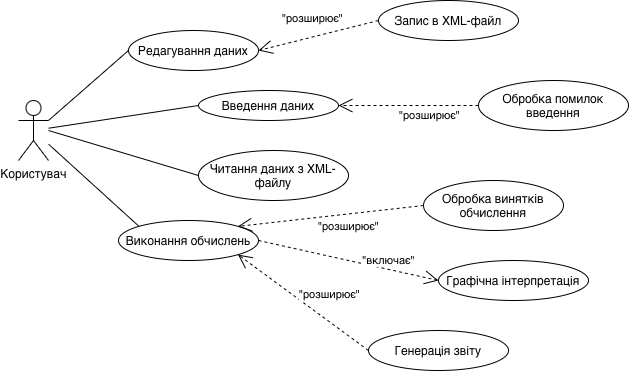

The diagram above was exported from draw.io. Its source (the exported page's mxGraphModel, read from the mxfile embedded in the PNG):
<mxGraphModel dx="901" dy="599" grid="1" gridSize="10" guides="1" tooltips="1" connect="1" arrows="1" fold="1" page="1" pageScale="1" pageWidth="827" pageHeight="1169" background="#ffffff" math="0" shadow="0">
  <root>
    <mxCell id="0" />
    <mxCell id="1" parent="0" />
    <mxCell id="ZFf6XiWt7frZkoEreDVW-1" value="Користувач" style="shape=umlActor;verticalLabelPosition=bottom;verticalAlign=top;html=1;" parent="1" vertex="1">
      <mxGeometry x="100" y="230" width="30" height="60" as="geometry" />
    </mxCell>
    <mxCell id="ZFf6XiWt7frZkoEreDVW-3" value="Редагування даних" style="ellipse;whiteSpace=wrap;html=1;" parent="1" vertex="1">
      <mxGeometry x="210" y="160" width="130" height="40" as="geometry" />
    </mxCell>
    <mxCell id="ZFf6XiWt7frZkoEreDVW-4" value="Введення даних" style="ellipse;whiteSpace=wrap;html=1;" parent="1" vertex="1">
      <mxGeometry x="280" y="220" width="140" height="30" as="geometry" />
    </mxCell>
    <mxCell id="ZFf6XiWt7frZkoEreDVW-5" value="Виконання обчислень" style="ellipse;whiteSpace=wrap;html=1;" parent="1" vertex="1">
      <mxGeometry x="200" y="350" width="140" height="40" as="geometry" />
    </mxCell>
    <mxCell id="ZFf6XiWt7frZkoEreDVW-6" value="Запис в XML-файл" style="ellipse;whiteSpace=wrap;html=1;" parent="1" vertex="1">
      <mxGeometry x="460" y="130" width="140" height="40" as="geometry" />
    </mxCell>
    <mxCell id="ZFf6XiWt7frZkoEreDVW-7" value="Читання даних з XML-файлу" style="ellipse;whiteSpace=wrap;html=1;" parent="1" vertex="1">
      <mxGeometry x="280" y="280" width="150" height="50" as="geometry" />
    </mxCell>
    <mxCell id="ZFf6XiWt7frZkoEreDVW-8" value="Графічна інтерпретація" style="ellipse;whiteSpace=wrap;html=1;" parent="1" vertex="1">
      <mxGeometry x="520" y="390" width="150" height="40" as="geometry" />
    </mxCell>
    <mxCell id="ZFf6XiWt7frZkoEreDVW-9" value="Генерація звіту" style="ellipse;whiteSpace=wrap;html=1;" parent="1" vertex="1">
      <mxGeometry x="450" y="460" width="140" height="40" as="geometry" />
    </mxCell>
    <mxCell id="ZFf6XiWt7frZkoEreDVW-17" value="" style="endArrow=none;html=1;rounded=0;entryX=0;entryY=0.5;entryDx=0;entryDy=0;exitX=1;exitY=0.3333333333333333;exitDx=0;exitDy=0;exitPerimeter=0;" parent="1" source="ZFf6XiWt7frZkoEreDVW-1" target="ZFf6XiWt7frZkoEreDVW-3" edge="1">
      <mxGeometry relative="1" as="geometry">
        <mxPoint x="170" y="240" as="sourcePoint" />
        <mxPoint x="330" y="240" as="targetPoint" />
      </mxGeometry>
    </mxCell>
    <mxCell id="ZFf6XiWt7frZkoEreDVW-18" value="" style="endArrow=none;html=1;rounded=0;entryX=0;entryY=0.5;entryDx=0;entryDy=0;" parent="1" source="ZFf6XiWt7frZkoEreDVW-1" target="ZFf6XiWt7frZkoEreDVW-4" edge="1">
      <mxGeometry relative="1" as="geometry">
        <mxPoint x="170" y="240" as="sourcePoint" />
        <mxPoint x="330" y="240" as="targetPoint" />
      </mxGeometry>
    </mxCell>
    <mxCell id="ZFf6XiWt7frZkoEreDVW-19" value="" style="endArrow=none;html=1;rounded=0;entryX=0;entryY=0;entryDx=0;entryDy=0;" parent="1" source="ZFf6XiWt7frZkoEreDVW-1" target="ZFf6XiWt7frZkoEreDVW-5" edge="1">
      <mxGeometry relative="1" as="geometry">
        <mxPoint x="170" y="240" as="sourcePoint" />
        <mxPoint x="330" y="240" as="targetPoint" />
      </mxGeometry>
    </mxCell>
    <mxCell id="ZFf6XiWt7frZkoEreDVW-21" value="&quot;розширює&quot;" style="endArrow=open;endSize=12;dashed=1;html=1;rounded=0;exitX=0;exitY=0.5;exitDx=0;exitDy=0;entryX=1;entryY=0.5;entryDx=0;entryDy=0;" parent="1" source="ZFf6XiWt7frZkoEreDVW-6" target="ZFf6XiWt7frZkoEreDVW-3" edge="1">
      <mxGeometry x="0.04" y="-18" width="160" relative="1" as="geometry">
        <mxPoint x="360" y="210" as="sourcePoint" />
        <mxPoint x="520" y="210" as="targetPoint" />
        <mxPoint as="offset" />
      </mxGeometry>
    </mxCell>
    <mxCell id="ZFf6XiWt7frZkoEreDVW-23" value="&quot;включає&quot;" style="endArrow=open;endSize=12;dashed=1;html=1;rounded=0;exitX=1;exitY=0.5;exitDx=0;exitDy=0;entryX=0;entryY=0.5;entryDx=0;entryDy=0;" parent="1" source="ZFf6XiWt7frZkoEreDVW-5" target="ZFf6XiWt7frZkoEreDVW-8" edge="1">
      <mxGeometry x="0.4235" y="9" width="160" relative="1" as="geometry">
        <mxPoint x="350" y="360" as="sourcePoint" />
        <mxPoint x="510" y="360" as="targetPoint" />
        <mxPoint as="offset" />
      </mxGeometry>
    </mxCell>
    <mxCell id="ZFf6XiWt7frZkoEreDVW-24" value="&quot;розширює&quot;" style="endArrow=open;endSize=12;dashed=1;html=1;rounded=0;exitX=0;exitY=0.5;exitDx=0;exitDy=0;entryX=1;entryY=1;entryDx=0;entryDy=0;" parent="1" source="ZFf6XiWt7frZkoEreDVW-9" target="ZFf6XiWt7frZkoEreDVW-5" edge="1">
      <mxGeometry x="-0.2003" y="-22" width="160" relative="1" as="geometry">
        <mxPoint x="350" y="360" as="sourcePoint" />
        <mxPoint x="510" y="360" as="targetPoint" />
        <mxPoint as="offset" />
      </mxGeometry>
    </mxCell>
    <mxCell id="EoG61qgjpqhlidCxOSV2-3" value="Обробка помилок введення" style="ellipse;whiteSpace=wrap;html=1;" vertex="1" parent="1">
      <mxGeometry x="560" y="210" width="150" height="50" as="geometry" />
    </mxCell>
    <mxCell id="EoG61qgjpqhlidCxOSV2-5" value="&quot;розширює&quot;" style="endArrow=open;endSize=12;dashed=1;html=1;rounded=0;exitX=0;exitY=0.5;exitDx=0;exitDy=0;entryX=1;entryY=0.5;entryDx=0;entryDy=0;" edge="1" parent="1" source="EoG61qgjpqhlidCxOSV2-3" target="ZFf6XiWt7frZkoEreDVW-4">
      <mxGeometry x="-0.2967" y="10" width="160" relative="1" as="geometry">
        <mxPoint x="300" y="300" as="sourcePoint" />
        <mxPoint x="460" y="300" as="targetPoint" />
        <Array as="points" />
        <mxPoint as="offset" />
      </mxGeometry>
    </mxCell>
    <mxCell id="EoG61qgjpqhlidCxOSV2-8" value="" style="endArrow=none;html=1;rounded=0;entryX=0;entryY=0.5;entryDx=0;entryDy=0;" edge="1" parent="1" target="ZFf6XiWt7frZkoEreDVW-7">
      <mxGeometry relative="1" as="geometry">
        <mxPoint x="130" y="260" as="sourcePoint" />
        <mxPoint x="390" y="290" as="targetPoint" />
      </mxGeometry>
    </mxCell>
    <mxCell id="EoG61qgjpqhlidCxOSV2-10" value="Обробка винятків обчислення" style="ellipse;whiteSpace=wrap;html=1;" vertex="1" parent="1">
      <mxGeometry x="505" y="310" width="140" height="50" as="geometry" />
    </mxCell>
    <mxCell id="EoG61qgjpqhlidCxOSV2-11" value="&quot;розширює&quot;" style="endArrow=open;endSize=12;dashed=1;html=1;rounded=0;exitX=0;exitY=0.5;exitDx=0;exitDy=0;entryX=1;entryY=0;entryDx=0;entryDy=0;" edge="1" parent="1" source="EoG61qgjpqhlidCxOSV2-10" target="ZFf6XiWt7frZkoEreDVW-5">
      <mxGeometry x="-0.1765" y="12" width="160" relative="1" as="geometry">
        <mxPoint x="561" y="416" as="sourcePoint" />
        <mxPoint x="430" y="320" as="targetPoint" />
        <mxPoint as="offset" />
      </mxGeometry>
    </mxCell>
  </root>
</mxGraphModel>